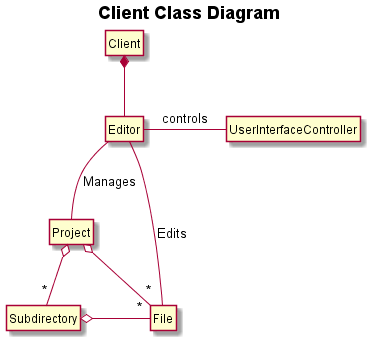

The diagram above was rendered by PlantUML. Its source (embedded in the PNG):
@startuml
hide circle
hide empty fields
hide empty methods
title <b>Client Class Diagram

Class Client
Class UserInterfaceController
Class Editor
Class Project
Class File
Class Subdirectory

Client *-- Editor
UserInterfaceController -left- Editor : controls
Editor -- Project : Manages
Editor -- File : Edits
Project o-- "*" File
Project o-- "*" Subdirectory
Subdirectory o-right- "*" File
@enduml